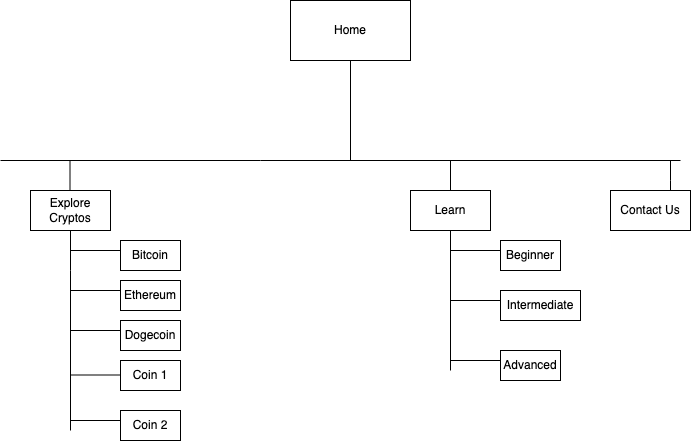

The diagram above was exported from draw.io. Its source (the exported page's mxGraphModel, read from the mxfile embedded in the PNG):
<mxGraphModel dx="1248" dy="620" grid="1" gridSize="10" guides="1" tooltips="1" connect="1" arrows="1" fold="1" page="1" pageScale="1" pageWidth="827" pageHeight="1169" math="0" shadow="0">
  <root>
    <mxCell id="0" />
    <mxCell id="1" parent="0" />
    <mxCell id="2" value="Home" style="rounded=0;whiteSpace=wrap;html=1;" vertex="1" parent="1">
      <mxGeometry x="360" y="30" width="120" height="60" as="geometry" />
    </mxCell>
    <mxCell id="3" value="Learn" style="rounded=0;whiteSpace=wrap;html=1;" vertex="1" parent="1">
      <mxGeometry x="480" y="220" width="80" height="40" as="geometry" />
    </mxCell>
    <mxCell id="4" value="Explore Cryptos" style="rounded=0;whiteSpace=wrap;html=1;fontStyle=0" vertex="1" parent="1">
      <mxGeometry x="100" y="220" width="80" height="40" as="geometry" />
    </mxCell>
    <mxCell id="5" value="Contact Us" style="rounded=0;whiteSpace=wrap;html=1;" vertex="1" parent="1">
      <mxGeometry x="680" y="220" width="80" height="40" as="geometry" />
    </mxCell>
    <mxCell id="6" value="" style="endArrow=none;html=1;rounded=0;" edge="1" parent="1">
      <mxGeometry width="50" height="50" relative="1" as="geometry">
        <mxPoint x="70" y="190" as="sourcePoint" />
        <mxPoint x="330" y="190" as="targetPoint" />
      </mxGeometry>
    </mxCell>
    <mxCell id="7" value="" style="endArrow=none;html=1;rounded=0;" edge="1" parent="1">
      <mxGeometry width="50" height="50" relative="1" as="geometry">
        <mxPoint x="330" y="190" as="sourcePoint" />
        <mxPoint x="750" y="190" as="targetPoint" />
      </mxGeometry>
    </mxCell>
    <mxCell id="8" value="" style="endArrow=none;html=1;rounded=0;exitX=0.75;exitY=0;exitDx=0;exitDy=0;" edge="1" source="5" parent="1">
      <mxGeometry width="50" height="50" relative="1" as="geometry">
        <mxPoint x="690" y="240" as="sourcePoint" />
        <mxPoint x="740" y="190" as="targetPoint" />
        <Array as="points">
          <mxPoint x="740" y="210" />
        </Array>
      </mxGeometry>
    </mxCell>
    <mxCell id="9" value="" style="endArrow=none;html=1;rounded=0;" edge="1" parent="1">
      <mxGeometry width="50" height="50" relative="1" as="geometry">
        <mxPoint x="139.5" y="220" as="sourcePoint" />
        <mxPoint x="139.5" y="190" as="targetPoint" />
      </mxGeometry>
    </mxCell>
    <mxCell id="10" value="" style="endArrow=none;html=1;rounded=0;" edge="1" parent="1">
      <mxGeometry width="50" height="50" relative="1" as="geometry">
        <mxPoint x="520" y="220" as="sourcePoint" />
        <mxPoint x="520" y="190" as="targetPoint" />
      </mxGeometry>
    </mxCell>
    <mxCell id="11" value="" style="endArrow=none;html=1;rounded=0;entryX=0.5;entryY=1;entryDx=0;entryDy=0;" edge="1" target="4" parent="1">
      <mxGeometry width="50" height="50" relative="1" as="geometry">
        <mxPoint x="140" y="460" as="sourcePoint" />
        <mxPoint x="510" y="300" as="targetPoint" />
        <Array as="points">
          <mxPoint x="140" y="300" />
        </Array>
      </mxGeometry>
    </mxCell>
    <mxCell id="12" value="" style="endArrow=none;html=1;rounded=0;" edge="1" parent="1">
      <mxGeometry width="50" height="50" relative="1" as="geometry">
        <mxPoint x="140" y="280" as="sourcePoint" />
        <mxPoint x="190" y="280" as="targetPoint" />
      </mxGeometry>
    </mxCell>
    <mxCell id="13" value="" style="endArrow=none;html=1;rounded=0;" edge="1" parent="1">
      <mxGeometry width="50" height="50" relative="1" as="geometry">
        <mxPoint x="140" y="320" as="sourcePoint" />
        <mxPoint x="190" y="320" as="targetPoint" />
      </mxGeometry>
    </mxCell>
    <mxCell id="14" value="" style="endArrow=none;html=1;rounded=0;" edge="1" parent="1">
      <mxGeometry width="50" height="50" relative="1" as="geometry">
        <mxPoint x="140" y="360" as="sourcePoint" />
        <mxPoint x="190" y="360" as="targetPoint" />
      </mxGeometry>
    </mxCell>
    <mxCell id="15" value="Bitcoin" style="rounded=0;whiteSpace=wrap;html=1;" vertex="1" parent="1">
      <mxGeometry x="190" y="270" width="60" height="30" as="geometry" />
    </mxCell>
    <mxCell id="16" value="Ethereum" style="rounded=0;whiteSpace=wrap;html=1;" vertex="1" parent="1">
      <mxGeometry x="190" y="310" width="60" height="30" as="geometry" />
    </mxCell>
    <mxCell id="17" value="Dogecoin" style="rounded=0;whiteSpace=wrap;html=1;" vertex="1" parent="1">
      <mxGeometry x="190" y="350" width="60" height="30" as="geometry" />
    </mxCell>
    <mxCell id="18" value="" style="endArrow=none;html=1;rounded=0;entryX=0.5;entryY=1;entryDx=0;entryDy=0;" edge="1" target="3" parent="1">
      <mxGeometry width="50" height="50" relative="1" as="geometry">
        <mxPoint x="520" y="400" as="sourcePoint" />
        <mxPoint x="440" y="230" as="targetPoint" />
      </mxGeometry>
    </mxCell>
    <mxCell id="19" value="" style="endArrow=none;html=1;rounded=0;" edge="1" parent="1">
      <mxGeometry width="50" height="50" relative="1" as="geometry">
        <mxPoint x="570" y="280" as="sourcePoint" />
        <mxPoint x="520" y="280" as="targetPoint" />
      </mxGeometry>
    </mxCell>
    <mxCell id="20" value="Beginner" style="rounded=0;whiteSpace=wrap;html=1;" vertex="1" parent="1">
      <mxGeometry x="570" y="270" width="60" height="30" as="geometry" />
    </mxCell>
    <mxCell id="21" value="Intermediate" style="rounded=0;whiteSpace=wrap;html=1;" vertex="1" parent="1">
      <mxGeometry x="570" y="320" width="80" height="30" as="geometry" />
    </mxCell>
    <mxCell id="22" value="" style="endArrow=none;html=1;rounded=0;" edge="1" parent="1">
      <mxGeometry width="50" height="50" relative="1" as="geometry">
        <mxPoint x="570" y="330" as="sourcePoint" />
        <mxPoint x="520" y="330" as="targetPoint" />
      </mxGeometry>
    </mxCell>
    <mxCell id="23" value="Advanced" style="rounded=0;whiteSpace=wrap;html=1;" vertex="1" parent="1">
      <mxGeometry x="570" y="380" width="60" height="30" as="geometry" />
    </mxCell>
    <mxCell id="24" style="edgeStyle=none;rounded=0;orthogonalLoop=1;jettySize=auto;html=1;exitX=0.75;exitY=0;exitDx=0;exitDy=0;" edge="1" source="4" target="4" parent="1">
      <mxGeometry relative="1" as="geometry" />
    </mxCell>
    <mxCell id="25" style="edgeStyle=none;rounded=0;orthogonalLoop=1;jettySize=auto;html=1;exitX=0.75;exitY=0;exitDx=0;exitDy=0;" edge="1" source="4" parent="1">
      <mxGeometry relative="1" as="geometry">
        <mxPoint x="160" y="220" as="targetPoint" />
      </mxGeometry>
    </mxCell>
    <mxCell id="26" value="" style="endArrow=none;html=1;rounded=0;" edge="1" parent="1">
      <mxGeometry width="50" height="50" relative="1" as="geometry">
        <mxPoint x="520" y="390" as="sourcePoint" />
        <mxPoint x="570" y="390" as="targetPoint" />
      </mxGeometry>
    </mxCell>
    <mxCell id="27" value="" style="endArrow=none;html=1;rounded=0;" edge="1" parent="1">
      <mxGeometry width="50" height="50" relative="1" as="geometry">
        <mxPoint x="140" y="450" as="sourcePoint" />
        <mxPoint x="190" y="450" as="targetPoint" />
      </mxGeometry>
    </mxCell>
    <mxCell id="28" value="Coin 1" style="rounded=0;whiteSpace=wrap;html=1;" vertex="1" parent="1">
      <mxGeometry x="190" y="390" width="60" height="30" as="geometry" />
    </mxCell>
    <mxCell id="29" value="Coin 2" style="rounded=0;whiteSpace=wrap;html=1;" vertex="1" parent="1">
      <mxGeometry x="190" y="440" width="60" height="30" as="geometry" />
    </mxCell>
    <mxCell id="30" value="" style="endArrow=none;html=1;rounded=0;" edge="1" parent="1">
      <mxGeometry width="50" height="50" relative="1" as="geometry">
        <mxPoint x="140" y="404.5" as="sourcePoint" />
        <mxPoint x="190" y="404.5" as="targetPoint" />
      </mxGeometry>
    </mxCell>
    <mxCell id="31" value="" style="endArrow=none;html=1;rounded=0;entryX=0.5;entryY=1;entryDx=0;entryDy=0;" edge="1" target="2" parent="1">
      <mxGeometry width="50" height="50" relative="1" as="geometry">
        <mxPoint x="420" y="190" as="sourcePoint" />
        <mxPoint x="470" y="140" as="targetPoint" />
      </mxGeometry>
    </mxCell>
  </root>
</mxGraphModel>